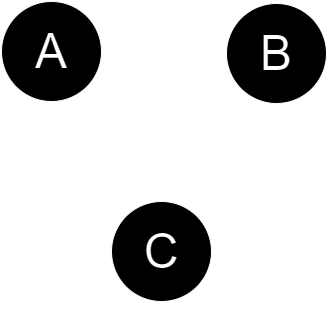

The diagram above was exported from draw.io. Its source (the exported page's mxGraphModel, read from the mxfile embedded in the PNG):
<mxGraphModel dx="472" dy="1767" grid="1" gridSize="10" guides="1" tooltips="1" connect="1" arrows="1" fold="1" page="1" pageScale="1" pageWidth="1169" pageHeight="827" background="none" math="1" shadow="1">
  <root>
    <mxCell id="0" />
    <mxCell id="1" parent="0" />
    <mxCell id="RmN-pXjXn13laRJ7N7Ob-9" value="3" style="edgeStyle=none;curved=1;rounded=0;orthogonalLoop=1;jettySize=auto;html=1;fontSize=48;startSize=8;endSize=8;labelBackgroundColor=none;" edge="1" parent="1" source="RmN-pXjXn13laRJ7N7Ob-1" target="RmN-pXjXn13laRJ7N7Ob-5">
      <mxGeometry relative="1" as="geometry">
        <Array as="points">
          <mxPoint x="150" y="-660" />
        </Array>
      </mxGeometry>
    </mxCell>
    <mxCell id="RmN-pXjXn13laRJ7N7Ob-12" value="2" style="edgeStyle=none;curved=1;rounded=0;orthogonalLoop=1;jettySize=auto;html=1;fontSize=48;startSize=8;endSize=8;labelBackgroundColor=none;" edge="1" parent="1" source="RmN-pXjXn13laRJ7N7Ob-1" target="RmN-pXjXn13laRJ7N7Ob-2">
      <mxGeometry relative="1" as="geometry">
        <Array as="points">
          <mxPoint x="190" y="-770" />
        </Array>
      </mxGeometry>
    </mxCell>
    <mxCell id="RmN-pXjXn13laRJ7N7Ob-1" value="A" style="ellipse;whiteSpace=wrap;html=1;fontSize=48;labelBackgroundColor=none;shadow=1;" vertex="1" parent="1">
      <mxGeometry x="30" y="-800" width="100" height="100" as="geometry" />
    </mxCell>
    <mxCell id="RmN-pXjXn13laRJ7N7Ob-13" value="2" style="edgeStyle=none;curved=1;rounded=0;orthogonalLoop=1;jettySize=auto;html=1;fontSize=48;startSize=8;endSize=8;labelBackgroundColor=none;" edge="1" parent="1" source="RmN-pXjXn13laRJ7N7Ob-2" target="RmN-pXjXn13laRJ7N7Ob-1">
      <mxGeometry relative="1" as="geometry">
        <Array as="points">
          <mxPoint x="190" y="-720" />
        </Array>
      </mxGeometry>
    </mxCell>
    <mxCell id="RmN-pXjXn13laRJ7N7Ob-2" value="B" style="ellipse;whiteSpace=wrap;html=1;fontSize=48;labelBackgroundColor=none;shadow=1;" vertex="1" parent="1">
      <mxGeometry x="255" y="-798" width="100" height="100" as="geometry" />
    </mxCell>
    <mxCell id="RmN-pXjXn13laRJ7N7Ob-10" value="3" style="edgeStyle=none;curved=1;rounded=0;orthogonalLoop=1;jettySize=auto;html=1;fontSize=48;startSize=8;endSize=8;labelBackgroundColor=none;" edge="1" parent="1" source="RmN-pXjXn13laRJ7N7Ob-5" target="RmN-pXjXn13laRJ7N7Ob-1">
      <mxGeometry relative="1" as="geometry">
        <Array as="points">
          <mxPoint x="100" y="-630" />
        </Array>
      </mxGeometry>
    </mxCell>
    <mxCell id="RmN-pXjXn13laRJ7N7Ob-11" value="1" style="edgeStyle=none;curved=1;rounded=0;orthogonalLoop=1;jettySize=auto;html=1;fontSize=48;startSize=8;endSize=8;labelBackgroundColor=none;" edge="1" parent="1" source="RmN-pXjXn13laRJ7N7Ob-5" target="RmN-pXjXn13laRJ7N7Ob-2">
      <mxGeometry relative="1" as="geometry">
        <Array as="points">
          <mxPoint x="230" y="-660" />
        </Array>
      </mxGeometry>
    </mxCell>
    <mxCell id="RmN-pXjXn13laRJ7N7Ob-5" value="C" style="ellipse;whiteSpace=wrap;html=1;fontSize=48;labelBackgroundColor=none;shadow=1;" vertex="1" parent="1">
      <mxGeometry x="140" y="-600" width="100" height="100" as="geometry" />
    </mxCell>
    <mxCell id="RmN-pXjXn13laRJ7N7Ob-6" value="1" style="edgeStyle=none;curved=1;rounded=0;orthogonalLoop=1;jettySize=auto;html=1;fontSize=48;startSize=8;endSize=8;labelBackgroundColor=none;shadow=1;" edge="1" parent="1" source="RmN-pXjXn13laRJ7N7Ob-2" target="RmN-pXjXn13laRJ7N7Ob-5">
      <mxGeometry x="-0.0076" relative="1" as="geometry">
        <mxPoint x="120" y="-640" as="sourcePoint" />
        <mxPoint x="245" y="-639" as="targetPoint" />
        <Array as="points">
          <mxPoint x="270" y="-630" />
        </Array>
        <mxPoint as="offset" />
      </mxGeometry>
    </mxCell>
  </root>
</mxGraphModel>